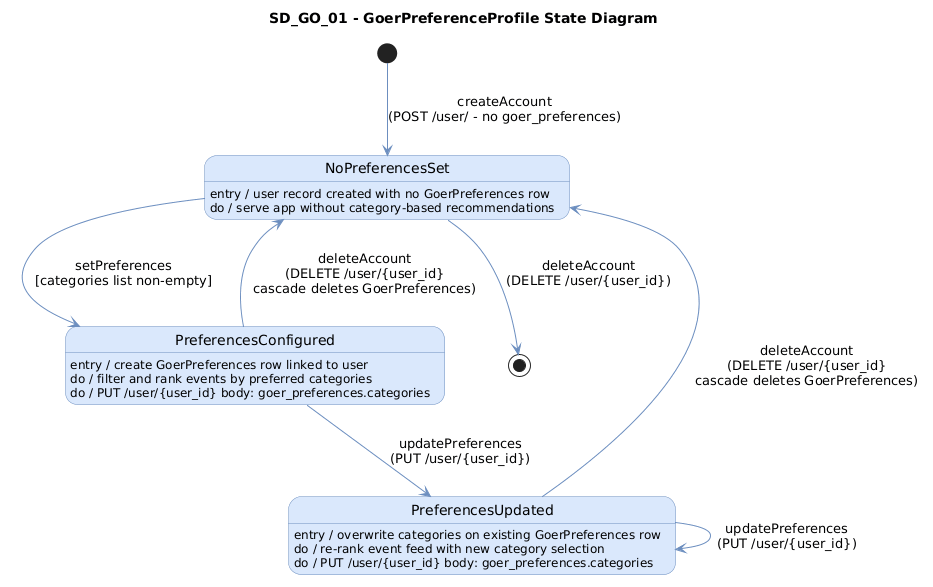

The diagram above was rendered by PlantUML. Its source (embedded in the PNG):
@startuml
title SD_GO_01 - GoerPreferenceProfile State Diagram

skinparam backgroundColor white
skinparam state {
  BackgroundColor #dae8fc
  BorderColor #6c8ebf
  FontName Arial
  ArrowColor #6c8ebf
}

[*] --> NoPreferencesSet : createAccount\n(POST /user/ - no goer_preferences)

state NoPreferencesSet : entry / user record created with no GoerPreferences row\ndo / serve app without category-based recommendations

state PreferencesConfigured : entry / create GoerPreferences row linked to user\ndo / filter and rank events by preferred categories\ndo / PUT /user/{user_id} body: goer_preferences.categories

state PreferencesUpdated : entry / overwrite categories on existing GoerPreferences row\ndo / re-rank event feed with new category selection\ndo / PUT /user/{user_id} body: goer_preferences.categories

NoPreferencesSet --> PreferencesConfigured : setPreferences\n[categories list non-empty]

PreferencesConfigured --> PreferencesUpdated : updatePreferences\n(PUT /user/{user_id})

PreferencesUpdated --> PreferencesUpdated : updatePreferences\n(PUT /user/{user_id})

PreferencesConfigured --> NoPreferencesSet : deleteAccount\n(DELETE /user/{user_id}\ncascade deletes GoerPreferences)

PreferencesUpdated --> NoPreferencesSet : deleteAccount\n(DELETE /user/{user_id}\ncascade deletes GoerPreferences)

NoPreferencesSet --> [*] : deleteAccount\n(DELETE /user/{user_id})
@enduml